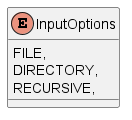

The diagram above was rendered by PlantUML. Its source (embedded in the PNG):
@startuml
enum InputOptions {
    FILE,
    DIRECTORY,
    RECURSIVE,
}
@enduml